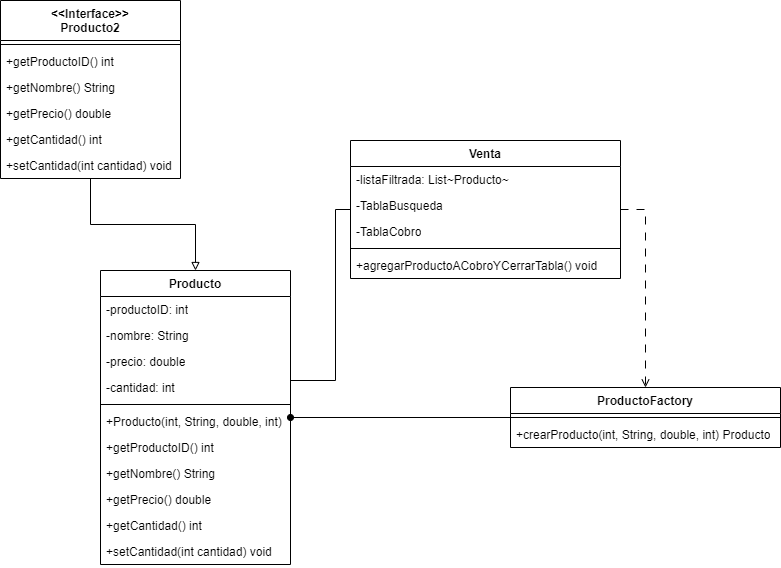

The diagram above was exported from draw.io. Its source (the exported page's mxGraphModel, read from the mxfile embedded in the PNG):
<mxGraphModel dx="2954" dy="1196" grid="1" gridSize="10" guides="1" tooltips="1" connect="1" arrows="1" fold="1" page="1" pageScale="1" pageWidth="850" pageHeight="1100" math="0" shadow="0">
  <root>
    <mxCell id="0" />
    <mxCell id="1" parent="0" />
    <mxCell id="F7kS66n8ESEVbZ0WaxNa-35" style="edgeStyle=orthogonalEdgeStyle;rounded=0;orthogonalLoop=1;jettySize=auto;html=1;strokeColor=default;endArrow=block;endFill=0;" edge="1" parent="1" source="F7kS66n8ESEVbZ0WaxNa-1" target="F7kS66n8ESEVbZ0WaxNa-13">
      <mxGeometry relative="1" as="geometry" />
    </mxCell>
    <mxCell id="F7kS66n8ESEVbZ0WaxNa-1" value="&lt;div&gt;&amp;lt;&amp;lt;Interface&amp;gt;&amp;gt;&lt;/div&gt;Producto2" style="swimlane;fontStyle=1;align=center;verticalAlign=top;childLayout=stackLayout;horizontal=1;startSize=40;horizontalStack=0;resizeParent=1;resizeParentMax=0;resizeLast=0;collapsible=1;marginBottom=0;whiteSpace=wrap;html=1;" vertex="1" parent="1">
      <mxGeometry x="380" y="140" width="180" height="178" as="geometry" />
    </mxCell>
    <mxCell id="F7kS66n8ESEVbZ0WaxNa-3" value="" style="line;strokeWidth=1;fillColor=none;align=left;verticalAlign=middle;spacingTop=-1;spacingLeft=3;spacingRight=3;rotatable=0;labelPosition=right;points=[];portConstraint=eastwest;strokeColor=inherit;" vertex="1" parent="F7kS66n8ESEVbZ0WaxNa-1">
      <mxGeometry y="40" width="180" height="8" as="geometry" />
    </mxCell>
    <mxCell id="F7kS66n8ESEVbZ0WaxNa-4" value="+getProductoID() int" style="text;strokeColor=none;fillColor=none;align=left;verticalAlign=top;spacingLeft=4;spacingRight=4;overflow=hidden;rotatable=0;points=[[0,0.5],[1,0.5]];portConstraint=eastwest;whiteSpace=wrap;html=1;" vertex="1" parent="F7kS66n8ESEVbZ0WaxNa-1">
      <mxGeometry y="48" width="180" height="26" as="geometry" />
    </mxCell>
    <mxCell id="F7kS66n8ESEVbZ0WaxNa-5" value="+getNombre() String" style="text;strokeColor=none;fillColor=none;align=left;verticalAlign=top;spacingLeft=4;spacingRight=4;overflow=hidden;rotatable=0;points=[[0,0.5],[1,0.5]];portConstraint=eastwest;whiteSpace=wrap;html=1;" vertex="1" parent="F7kS66n8ESEVbZ0WaxNa-1">
      <mxGeometry y="74" width="180" height="26" as="geometry" />
    </mxCell>
    <mxCell id="F7kS66n8ESEVbZ0WaxNa-6" value="+getPrecio() double" style="text;strokeColor=none;fillColor=none;align=left;verticalAlign=top;spacingLeft=4;spacingRight=4;overflow=hidden;rotatable=0;points=[[0,0.5],[1,0.5]];portConstraint=eastwest;whiteSpace=wrap;html=1;" vertex="1" parent="F7kS66n8ESEVbZ0WaxNa-1">
      <mxGeometry y="100" width="180" height="26" as="geometry" />
    </mxCell>
    <mxCell id="F7kS66n8ESEVbZ0WaxNa-7" value="+getCantidad() int" style="text;strokeColor=none;fillColor=none;align=left;verticalAlign=top;spacingLeft=4;spacingRight=4;overflow=hidden;rotatable=0;points=[[0,0.5],[1,0.5]];portConstraint=eastwest;whiteSpace=wrap;html=1;" vertex="1" parent="F7kS66n8ESEVbZ0WaxNa-1">
      <mxGeometry y="126" width="180" height="26" as="geometry" />
    </mxCell>
    <mxCell id="F7kS66n8ESEVbZ0WaxNa-8" value="+setCantidad(int cantidad) void" style="text;strokeColor=none;fillColor=none;align=left;verticalAlign=top;spacingLeft=4;spacingRight=4;overflow=hidden;rotatable=0;points=[[0,0.5],[1,0.5]];portConstraint=eastwest;whiteSpace=wrap;html=1;" vertex="1" parent="F7kS66n8ESEVbZ0WaxNa-1">
      <mxGeometry y="152" width="180" height="26" as="geometry" />
    </mxCell>
    <mxCell id="F7kS66n8ESEVbZ0WaxNa-36" style="edgeStyle=orthogonalEdgeStyle;rounded=0;orthogonalLoop=1;jettySize=auto;html=1;endArrow=none;startFill=0;" edge="1" parent="1" source="F7kS66n8ESEVbZ0WaxNa-13" target="F7kS66n8ESEVbZ0WaxNa-29">
      <mxGeometry relative="1" as="geometry">
        <Array as="points">
          <mxPoint x="715" y="520" />
          <mxPoint x="715" y="349" />
        </Array>
      </mxGeometry>
    </mxCell>
    <mxCell id="F7kS66n8ESEVbZ0WaxNa-13" value="Producto" style="swimlane;fontStyle=1;align=center;verticalAlign=top;childLayout=stackLayout;horizontal=1;startSize=26;horizontalStack=0;resizeParent=1;resizeParentMax=0;resizeLast=0;collapsible=1;marginBottom=0;whiteSpace=wrap;html=1;" vertex="1" parent="1">
      <mxGeometry x="480" y="410" width="190" height="294" as="geometry" />
    </mxCell>
    <mxCell id="F7kS66n8ESEVbZ0WaxNa-14" value="-productoID: int" style="text;strokeColor=none;fillColor=none;align=left;verticalAlign=top;spacingLeft=4;spacingRight=4;overflow=hidden;rotatable=0;points=[[0,0.5],[1,0.5]];portConstraint=eastwest;whiteSpace=wrap;html=1;" vertex="1" parent="F7kS66n8ESEVbZ0WaxNa-13">
      <mxGeometry y="26" width="190" height="26" as="geometry" />
    </mxCell>
    <mxCell id="F7kS66n8ESEVbZ0WaxNa-17" value="-nombre: String" style="text;strokeColor=none;fillColor=none;align=left;verticalAlign=top;spacingLeft=4;spacingRight=4;overflow=hidden;rotatable=0;points=[[0,0.5],[1,0.5]];portConstraint=eastwest;whiteSpace=wrap;html=1;" vertex="1" parent="F7kS66n8ESEVbZ0WaxNa-13">
      <mxGeometry y="52" width="190" height="26" as="geometry" />
    </mxCell>
    <mxCell id="F7kS66n8ESEVbZ0WaxNa-19" value="-precio: double" style="text;strokeColor=none;fillColor=none;align=left;verticalAlign=top;spacingLeft=4;spacingRight=4;overflow=hidden;rotatable=0;points=[[0,0.5],[1,0.5]];portConstraint=eastwest;whiteSpace=wrap;html=1;" vertex="1" parent="F7kS66n8ESEVbZ0WaxNa-13">
      <mxGeometry y="78" width="190" height="26" as="geometry" />
    </mxCell>
    <mxCell id="F7kS66n8ESEVbZ0WaxNa-18" value="-cantidad: int" style="text;strokeColor=none;fillColor=none;align=left;verticalAlign=top;spacingLeft=4;spacingRight=4;overflow=hidden;rotatable=0;points=[[0,0.5],[1,0.5]];portConstraint=eastwest;whiteSpace=wrap;html=1;" vertex="1" parent="F7kS66n8ESEVbZ0WaxNa-13">
      <mxGeometry y="104" width="190" height="26" as="geometry" />
    </mxCell>
    <mxCell id="F7kS66n8ESEVbZ0WaxNa-15" value="" style="line;strokeWidth=1;fillColor=none;align=left;verticalAlign=middle;spacingTop=-1;spacingLeft=3;spacingRight=3;rotatable=0;labelPosition=right;points=[];portConstraint=eastwest;strokeColor=inherit;" vertex="1" parent="F7kS66n8ESEVbZ0WaxNa-13">
      <mxGeometry y="130" width="190" height="8" as="geometry" />
    </mxCell>
    <mxCell id="F7kS66n8ESEVbZ0WaxNa-16" value="+Producto&lt;span style=&quot;background-color: transparent; color: light-dark(rgb(0, 0, 0), rgb(255, 255, 255));&quot;&gt;(int, String, double, int)&lt;/span&gt;" style="text;strokeColor=none;fillColor=none;align=left;verticalAlign=top;spacingLeft=4;spacingRight=4;overflow=hidden;rotatable=0;points=[[0,0.5],[1,0.5]];portConstraint=eastwest;whiteSpace=wrap;html=1;" vertex="1" parent="F7kS66n8ESEVbZ0WaxNa-13">
      <mxGeometry y="138" width="190" height="26" as="geometry" />
    </mxCell>
    <mxCell id="F7kS66n8ESEVbZ0WaxNa-20" value="+getProductoID() int" style="text;strokeColor=none;fillColor=none;align=left;verticalAlign=top;spacingLeft=4;spacingRight=4;overflow=hidden;rotatable=0;points=[[0,0.5],[1,0.5]];portConstraint=eastwest;whiteSpace=wrap;html=1;" vertex="1" parent="F7kS66n8ESEVbZ0WaxNa-13">
      <mxGeometry y="164" width="190" height="26" as="geometry" />
    </mxCell>
    <mxCell id="F7kS66n8ESEVbZ0WaxNa-22" value="+getNombre() String" style="text;strokeColor=none;fillColor=none;align=left;verticalAlign=top;spacingLeft=4;spacingRight=4;overflow=hidden;rotatable=0;points=[[0,0.5],[1,0.5]];portConstraint=eastwest;whiteSpace=wrap;html=1;" vertex="1" parent="F7kS66n8ESEVbZ0WaxNa-13">
      <mxGeometry y="190" width="190" height="26" as="geometry" />
    </mxCell>
    <mxCell id="F7kS66n8ESEVbZ0WaxNa-23" value="+getPrecio() double" style="text;strokeColor=none;fillColor=none;align=left;verticalAlign=top;spacingLeft=4;spacingRight=4;overflow=hidden;rotatable=0;points=[[0,0.5],[1,0.5]];portConstraint=eastwest;whiteSpace=wrap;html=1;" vertex="1" parent="F7kS66n8ESEVbZ0WaxNa-13">
      <mxGeometry y="216" width="190" height="26" as="geometry" />
    </mxCell>
    <mxCell id="F7kS66n8ESEVbZ0WaxNa-24" value="+getCantidad() int" style="text;strokeColor=none;fillColor=none;align=left;verticalAlign=top;spacingLeft=4;spacingRight=4;overflow=hidden;rotatable=0;points=[[0,0.5],[1,0.5]];portConstraint=eastwest;whiteSpace=wrap;html=1;" vertex="1" parent="F7kS66n8ESEVbZ0WaxNa-13">
      <mxGeometry y="242" width="190" height="26" as="geometry" />
    </mxCell>
    <mxCell id="F7kS66n8ESEVbZ0WaxNa-21" value="+setCantidad(int cantidad) void" style="text;strokeColor=none;fillColor=none;align=left;verticalAlign=top;spacingLeft=4;spacingRight=4;overflow=hidden;rotatable=0;points=[[0,0.5],[1,0.5]];portConstraint=eastwest;whiteSpace=wrap;html=1;" vertex="1" parent="F7kS66n8ESEVbZ0WaxNa-13">
      <mxGeometry y="268" width="190" height="26" as="geometry" />
    </mxCell>
    <mxCell id="F7kS66n8ESEVbZ0WaxNa-38" style="edgeStyle=orthogonalEdgeStyle;rounded=0;orthogonalLoop=1;jettySize=auto;html=1;endArrow=oval;endFill=1;" edge="1" parent="1" source="F7kS66n8ESEVbZ0WaxNa-25" target="F7kS66n8ESEVbZ0WaxNa-13">
      <mxGeometry relative="1" as="geometry" />
    </mxCell>
    <mxCell id="F7kS66n8ESEVbZ0WaxNa-25" value="ProductoFactory" style="swimlane;fontStyle=1;align=center;verticalAlign=top;childLayout=stackLayout;horizontal=1;startSize=26;horizontalStack=0;resizeParent=1;resizeParentMax=0;resizeLast=0;collapsible=1;marginBottom=0;whiteSpace=wrap;html=1;" vertex="1" parent="1">
      <mxGeometry x="890" y="527" width="270" height="60" as="geometry" />
    </mxCell>
    <mxCell id="F7kS66n8ESEVbZ0WaxNa-27" value="" style="line;strokeWidth=1;fillColor=none;align=left;verticalAlign=middle;spacingTop=-1;spacingLeft=3;spacingRight=3;rotatable=0;labelPosition=right;points=[];portConstraint=eastwest;strokeColor=inherit;" vertex="1" parent="F7kS66n8ESEVbZ0WaxNa-25">
      <mxGeometry y="26" width="270" height="8" as="geometry" />
    </mxCell>
    <mxCell id="F7kS66n8ESEVbZ0WaxNa-28" value="+crearProducto(int, String, double, int) Producto" style="text;strokeColor=none;fillColor=none;align=left;verticalAlign=top;spacingLeft=4;spacingRight=4;overflow=hidden;rotatable=0;points=[[0,0.5],[1,0.5]];portConstraint=eastwest;whiteSpace=wrap;html=1;" vertex="1" parent="F7kS66n8ESEVbZ0WaxNa-25">
      <mxGeometry y="34" width="270" height="26" as="geometry" />
    </mxCell>
    <mxCell id="F7kS66n8ESEVbZ0WaxNa-37" style="edgeStyle=orthogonalEdgeStyle;rounded=0;orthogonalLoop=1;jettySize=auto;html=1;endArrow=open;endFill=0;dashed=1;dashPattern=8 8;" edge="1" parent="1" source="F7kS66n8ESEVbZ0WaxNa-29" target="F7kS66n8ESEVbZ0WaxNa-25">
      <mxGeometry relative="1" as="geometry">
        <Array as="points">
          <mxPoint x="1025" y="349" />
        </Array>
      </mxGeometry>
    </mxCell>
    <mxCell id="F7kS66n8ESEVbZ0WaxNa-29" value="Venta" style="swimlane;fontStyle=1;align=center;verticalAlign=top;childLayout=stackLayout;horizontal=1;startSize=26;horizontalStack=0;resizeParent=1;resizeParentMax=0;resizeLast=0;collapsible=1;marginBottom=0;whiteSpace=wrap;html=1;" vertex="1" parent="1">
      <mxGeometry x="730" y="280" width="270" height="138" as="geometry" />
    </mxCell>
    <mxCell id="F7kS66n8ESEVbZ0WaxNa-30" value="-listaFiltrada: List~Producto~" style="text;strokeColor=none;fillColor=none;align=left;verticalAlign=top;spacingLeft=4;spacingRight=4;overflow=hidden;rotatable=0;points=[[0,0.5],[1,0.5]];portConstraint=eastwest;whiteSpace=wrap;html=1;" vertex="1" parent="F7kS66n8ESEVbZ0WaxNa-29">
      <mxGeometry y="26" width="270" height="26" as="geometry" />
    </mxCell>
    <mxCell id="F7kS66n8ESEVbZ0WaxNa-33" value="-TablaBusqueda" style="text;strokeColor=none;fillColor=none;align=left;verticalAlign=top;spacingLeft=4;spacingRight=4;overflow=hidden;rotatable=0;points=[[0,0.5],[1,0.5]];portConstraint=eastwest;whiteSpace=wrap;html=1;" vertex="1" parent="F7kS66n8ESEVbZ0WaxNa-29">
      <mxGeometry y="52" width="270" height="26" as="geometry" />
    </mxCell>
    <mxCell id="F7kS66n8ESEVbZ0WaxNa-34" value="&lt;div&gt;-TablaCobro&lt;/div&gt;&lt;div&gt;&lt;br&gt;&lt;/div&gt;" style="text;strokeColor=none;fillColor=none;align=left;verticalAlign=top;spacingLeft=4;spacingRight=4;overflow=hidden;rotatable=0;points=[[0,0.5],[1,0.5]];portConstraint=eastwest;whiteSpace=wrap;html=1;" vertex="1" parent="F7kS66n8ESEVbZ0WaxNa-29">
      <mxGeometry y="78" width="270" height="26" as="geometry" />
    </mxCell>
    <mxCell id="F7kS66n8ESEVbZ0WaxNa-31" value="" style="line;strokeWidth=1;fillColor=none;align=left;verticalAlign=middle;spacingTop=-1;spacingLeft=3;spacingRight=3;rotatable=0;labelPosition=right;points=[];portConstraint=eastwest;strokeColor=inherit;" vertex="1" parent="F7kS66n8ESEVbZ0WaxNa-29">
      <mxGeometry y="104" width="270" height="8" as="geometry" />
    </mxCell>
    <mxCell id="F7kS66n8ESEVbZ0WaxNa-32" value="+agregarProductoACobroYCerrarTabla() void" style="text;strokeColor=none;fillColor=none;align=left;verticalAlign=top;spacingLeft=4;spacingRight=4;overflow=hidden;rotatable=0;points=[[0,0.5],[1,0.5]];portConstraint=eastwest;whiteSpace=wrap;html=1;" vertex="1" parent="F7kS66n8ESEVbZ0WaxNa-29">
      <mxGeometry y="112" width="270" height="26" as="geometry" />
    </mxCell>
  </root>
</mxGraphModel>